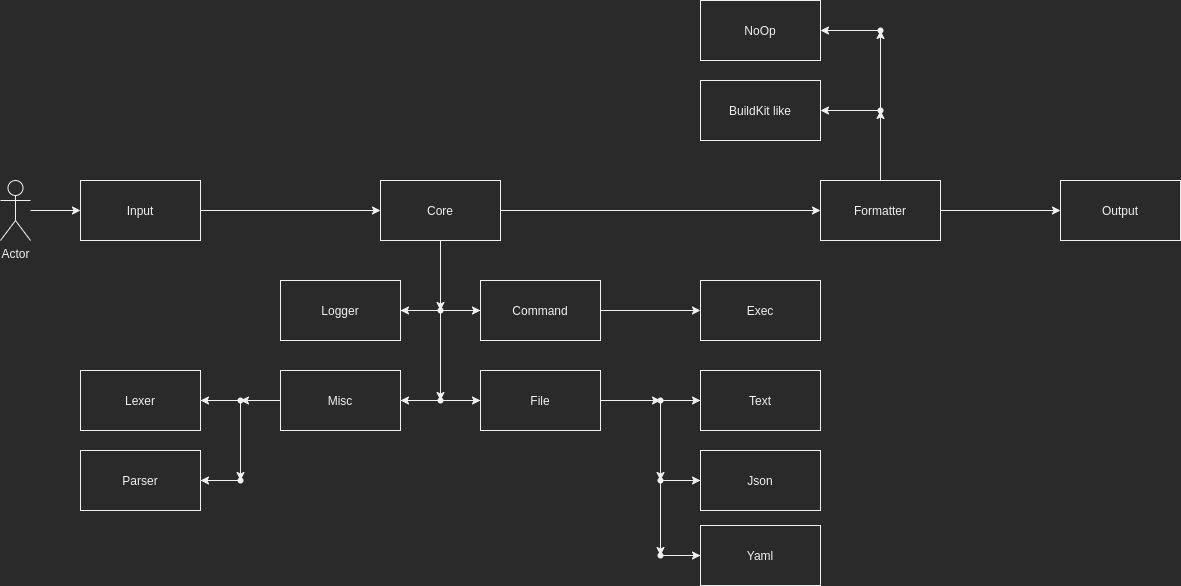

The diagram above was exported from draw.io. Its source (the exported page's mxGraphModel, read from the mxfile embedded in the PNG):
<mxGraphModel dx="1929" dy="750" grid="1" gridSize="10" guides="1" tooltips="1" connect="1" arrows="1" fold="1" page="1" pageScale="1" pageWidth="827" pageHeight="1169" math="0" shadow="0">
  <root>
    <mxCell id="0" />
    <mxCell id="1" parent="0" />
    <mxCell id="Ffbf8Xt2hDZYPpg4M-3T-5" value="" style="edgeStyle=orthogonalEdgeStyle;rounded=0;orthogonalLoop=1;jettySize=auto;html=1;" parent="1" source="Ffbf8Xt2hDZYPpg4M-3T-1" target="Ffbf8Xt2hDZYPpg4M-3T-3" edge="1">
      <mxGeometry relative="1" as="geometry" />
    </mxCell>
    <mxCell id="3v0N_gYVotUj1uqfmugj-6" value="" style="edgeStyle=orthogonalEdgeStyle;rounded=0;orthogonalLoop=1;jettySize=auto;html=1;" edge="1" parent="1" source="Ffbf8Xt2hDZYPpg4M-3T-1" target="3v0N_gYVotUj1uqfmugj-5">
      <mxGeometry relative="1" as="geometry" />
    </mxCell>
    <mxCell id="Ffbf8Xt2hDZYPpg4M-3T-1" value="Core" style="rounded=0;whiteSpace=wrap;html=1;" parent="1" vertex="1">
      <mxGeometry x="240" y="240" width="120" height="60" as="geometry" />
    </mxCell>
    <mxCell id="Ffbf8Xt2hDZYPpg4M-3T-4" value="" style="edgeStyle=orthogonalEdgeStyle;rounded=0;orthogonalLoop=1;jettySize=auto;html=1;" parent="1" source="Ffbf8Xt2hDZYPpg4M-3T-2" target="Ffbf8Xt2hDZYPpg4M-3T-1" edge="1">
      <mxGeometry relative="1" as="geometry" />
    </mxCell>
    <mxCell id="Ffbf8Xt2hDZYPpg4M-3T-2" value="Input" style="rounded=0;whiteSpace=wrap;html=1;" parent="1" vertex="1">
      <mxGeometry x="-60" y="240" width="120" height="60" as="geometry" />
    </mxCell>
    <mxCell id="Ffbf8Xt2hDZYPpg4M-3T-41" value="" style="edgeStyle=orthogonalEdgeStyle;rounded=0;orthogonalLoop=1;jettySize=auto;html=1;" parent="1" source="Ffbf8Xt2hDZYPpg4M-3T-3" target="Ffbf8Xt2hDZYPpg4M-3T-38" edge="1">
      <mxGeometry relative="1" as="geometry" />
    </mxCell>
    <mxCell id="3v0N_gYVotUj1uqfmugj-36" value="" style="edgeStyle=orthogonalEdgeStyle;rounded=0;orthogonalLoop=1;jettySize=auto;html=1;" edge="1" parent="1" source="Ffbf8Xt2hDZYPpg4M-3T-3" target="3v0N_gYVotUj1uqfmugj-35">
      <mxGeometry relative="1" as="geometry" />
    </mxCell>
    <mxCell id="Ffbf8Xt2hDZYPpg4M-3T-3" value="Formatter" style="rounded=0;whiteSpace=wrap;html=1;" parent="1" vertex="1">
      <mxGeometry x="680" y="240" width="120" height="60" as="geometry" />
    </mxCell>
    <mxCell id="3v0N_gYVotUj1uqfmugj-17" value="" style="edgeStyle=orthogonalEdgeStyle;rounded=0;orthogonalLoop=1;jettySize=auto;html=1;" edge="1" parent="1" source="Ffbf8Xt2hDZYPpg4M-3T-6" target="3v0N_gYVotUj1uqfmugj-16">
      <mxGeometry relative="1" as="geometry" />
    </mxCell>
    <mxCell id="Ffbf8Xt2hDZYPpg4M-3T-6" value="File" style="rounded=0;whiteSpace=wrap;html=1;" parent="1" vertex="1">
      <mxGeometry x="340" y="430" width="120" height="60" as="geometry" />
    </mxCell>
    <mxCell id="Ffbf8Xt2hDZYPpg4M-3T-27" value="" style="edgeStyle=orthogonalEdgeStyle;rounded=0;orthogonalLoop=1;jettySize=auto;html=1;" parent="1" source="Ffbf8Xt2hDZYPpg4M-3T-7" target="Ffbf8Xt2hDZYPpg4M-3T-26" edge="1">
      <mxGeometry relative="1" as="geometry" />
    </mxCell>
    <mxCell id="Ffbf8Xt2hDZYPpg4M-3T-7" value="Command" style="rounded=0;whiteSpace=wrap;html=1;" parent="1" vertex="1">
      <mxGeometry x="340" y="340" width="120" height="60" as="geometry" />
    </mxCell>
    <mxCell id="3v0N_gYVotUj1uqfmugj-29" value="" style="edgeStyle=orthogonalEdgeStyle;rounded=0;orthogonalLoop=1;jettySize=auto;html=1;" edge="1" parent="1" source="Ffbf8Xt2hDZYPpg4M-3T-8" target="3v0N_gYVotUj1uqfmugj-28">
      <mxGeometry relative="1" as="geometry" />
    </mxCell>
    <mxCell id="Ffbf8Xt2hDZYPpg4M-3T-8" value="Misc" style="rounded=0;whiteSpace=wrap;html=1;" parent="1" vertex="1">
      <mxGeometry x="140" y="430" width="120" height="60" as="geometry" />
    </mxCell>
    <mxCell id="Ffbf8Xt2hDZYPpg4M-3T-12" value="Text" style="rounded=0;whiteSpace=wrap;html=1;" parent="1" vertex="1">
      <mxGeometry x="560" y="430" width="120" height="60" as="geometry" />
    </mxCell>
    <mxCell id="Ffbf8Xt2hDZYPpg4M-3T-13" value="Json" style="rounded=0;whiteSpace=wrap;html=1;" parent="1" vertex="1">
      <mxGeometry x="560" y="510" width="120" height="60" as="geometry" />
    </mxCell>
    <mxCell id="Ffbf8Xt2hDZYPpg4M-3T-14" value="Yaml" style="rounded=0;whiteSpace=wrap;html=1;" parent="1" vertex="1">
      <mxGeometry x="560" y="585" width="120" height="60" as="geometry" />
    </mxCell>
    <mxCell id="Ffbf8Xt2hDZYPpg4M-3T-26" value="Exec" style="rounded=0;whiteSpace=wrap;html=1;" parent="1" vertex="1">
      <mxGeometry x="560" y="340" width="120" height="60" as="geometry" />
    </mxCell>
    <mxCell id="Ffbf8Xt2hDZYPpg4M-3T-28" value="Lexer" style="rounded=0;whiteSpace=wrap;html=1;" parent="1" vertex="1">
      <mxGeometry x="-60" y="430" width="120" height="60" as="geometry" />
    </mxCell>
    <mxCell id="Ffbf8Xt2hDZYPpg4M-3T-29" value="Parser" style="rounded=0;whiteSpace=wrap;html=1;" parent="1" vertex="1">
      <mxGeometry x="-60" y="510" width="120" height="60" as="geometry" />
    </mxCell>
    <mxCell id="3v0N_gYVotUj1uqfmugj-34" value="" style="edgeStyle=orthogonalEdgeStyle;rounded=0;orthogonalLoop=1;jettySize=auto;html=1;" edge="1" parent="1" source="Ffbf8Xt2hDZYPpg4M-3T-36" target="Ffbf8Xt2hDZYPpg4M-3T-2">
      <mxGeometry relative="1" as="geometry" />
    </mxCell>
    <mxCell id="Ffbf8Xt2hDZYPpg4M-3T-36" value="Actor" style="shape=umlActor;verticalLabelPosition=bottom;verticalAlign=top;html=1;outlineConnect=0;" parent="1" vertex="1">
      <mxGeometry x="-140" y="240" width="30" height="60" as="geometry" />
    </mxCell>
    <mxCell id="Ffbf8Xt2hDZYPpg4M-3T-38" value="Output" style="rounded=0;whiteSpace=wrap;html=1;" parent="1" vertex="1">
      <mxGeometry x="920" y="240" width="120" height="60" as="geometry" />
    </mxCell>
    <mxCell id="Ffbf8Xt2hDZYPpg4M-3T-39" value="BuildKit like" style="rounded=0;whiteSpace=wrap;html=1;" parent="1" vertex="1">
      <mxGeometry x="560" y="140" width="120" height="60" as="geometry" />
    </mxCell>
    <mxCell id="Ffbf8Xt2hDZYPpg4M-3T-40" value="NoOp" style="rounded=0;whiteSpace=wrap;html=1;" parent="1" vertex="1">
      <mxGeometry x="560" y="60" width="120" height="60" as="geometry" />
    </mxCell>
    <mxCell id="3v0N_gYVotUj1uqfmugj-1" value="Logger" style="rounded=0;whiteSpace=wrap;html=1;" vertex="1" parent="1">
      <mxGeometry x="140" y="340" width="120" height="60" as="geometry" />
    </mxCell>
    <mxCell id="3v0N_gYVotUj1uqfmugj-10" value="" style="edgeStyle=orthogonalEdgeStyle;rounded=0;orthogonalLoop=1;jettySize=auto;html=1;" edge="1" parent="1" source="3v0N_gYVotUj1uqfmugj-5" target="Ffbf8Xt2hDZYPpg4M-3T-7">
      <mxGeometry relative="1" as="geometry" />
    </mxCell>
    <mxCell id="3v0N_gYVotUj1uqfmugj-11" value="" style="edgeStyle=orthogonalEdgeStyle;rounded=0;orthogonalLoop=1;jettySize=auto;html=1;" edge="1" parent="1" source="3v0N_gYVotUj1uqfmugj-5" target="3v0N_gYVotUj1uqfmugj-1">
      <mxGeometry relative="1" as="geometry" />
    </mxCell>
    <mxCell id="3v0N_gYVotUj1uqfmugj-13" value="" style="edgeStyle=orthogonalEdgeStyle;rounded=0;orthogonalLoop=1;jettySize=auto;html=1;" edge="1" parent="1" source="3v0N_gYVotUj1uqfmugj-5" target="3v0N_gYVotUj1uqfmugj-12">
      <mxGeometry relative="1" as="geometry" />
    </mxCell>
    <mxCell id="3v0N_gYVotUj1uqfmugj-5" value="" style="shape=waypoint;size=6;pointerEvents=1;points=[];fillColor=#2a2a2a;resizable=0;rotatable=0;perimeter=centerPerimeter;snapToPoint=1;rounded=0;" vertex="1" parent="1">
      <mxGeometry x="280" y="350" width="40" height="40" as="geometry" />
    </mxCell>
    <mxCell id="3v0N_gYVotUj1uqfmugj-14" value="" style="edgeStyle=orthogonalEdgeStyle;rounded=0;orthogonalLoop=1;jettySize=auto;html=1;" edge="1" parent="1" source="3v0N_gYVotUj1uqfmugj-12" target="Ffbf8Xt2hDZYPpg4M-3T-6">
      <mxGeometry relative="1" as="geometry" />
    </mxCell>
    <mxCell id="3v0N_gYVotUj1uqfmugj-15" value="" style="edgeStyle=orthogonalEdgeStyle;rounded=0;orthogonalLoop=1;jettySize=auto;html=1;" edge="1" parent="1" source="3v0N_gYVotUj1uqfmugj-12" target="Ffbf8Xt2hDZYPpg4M-3T-8">
      <mxGeometry relative="1" as="geometry" />
    </mxCell>
    <mxCell id="3v0N_gYVotUj1uqfmugj-12" value="" style="shape=waypoint;size=6;pointerEvents=1;points=[];fillColor=#2a2a2a;resizable=0;rotatable=0;perimeter=centerPerimeter;snapToPoint=1;rounded=0;" vertex="1" parent="1">
      <mxGeometry x="280" y="440" width="40" height="40" as="geometry" />
    </mxCell>
    <mxCell id="3v0N_gYVotUj1uqfmugj-20" value="" style="edgeStyle=orthogonalEdgeStyle;rounded=0;orthogonalLoop=1;jettySize=auto;html=1;" edge="1" parent="1" source="3v0N_gYVotUj1uqfmugj-16" target="Ffbf8Xt2hDZYPpg4M-3T-12">
      <mxGeometry relative="1" as="geometry" />
    </mxCell>
    <mxCell id="3v0N_gYVotUj1uqfmugj-23" value="" style="edgeStyle=orthogonalEdgeStyle;rounded=0;orthogonalLoop=1;jettySize=auto;html=1;" edge="1" parent="1" source="3v0N_gYVotUj1uqfmugj-16" target="3v0N_gYVotUj1uqfmugj-22">
      <mxGeometry relative="1" as="geometry" />
    </mxCell>
    <mxCell id="3v0N_gYVotUj1uqfmugj-16" value="" style="shape=waypoint;size=6;pointerEvents=1;points=[];fillColor=#2a2a2a;resizable=0;rotatable=0;perimeter=centerPerimeter;snapToPoint=1;rounded=0;" vertex="1" parent="1">
      <mxGeometry x="500" y="440" width="40" height="40" as="geometry" />
    </mxCell>
    <mxCell id="3v0N_gYVotUj1uqfmugj-25" value="" style="edgeStyle=orthogonalEdgeStyle;rounded=0;orthogonalLoop=1;jettySize=auto;html=1;" edge="1" parent="1" source="3v0N_gYVotUj1uqfmugj-22" target="3v0N_gYVotUj1uqfmugj-24">
      <mxGeometry relative="1" as="geometry" />
    </mxCell>
    <mxCell id="3v0N_gYVotUj1uqfmugj-26" value="" style="edgeStyle=orthogonalEdgeStyle;rounded=0;orthogonalLoop=1;jettySize=auto;html=1;" edge="1" parent="1" source="3v0N_gYVotUj1uqfmugj-22" target="Ffbf8Xt2hDZYPpg4M-3T-13">
      <mxGeometry relative="1" as="geometry" />
    </mxCell>
    <mxCell id="3v0N_gYVotUj1uqfmugj-22" value="" style="shape=waypoint;size=6;pointerEvents=1;points=[];fillColor=#2a2a2a;resizable=0;rotatable=0;perimeter=centerPerimeter;snapToPoint=1;rounded=0;" vertex="1" parent="1">
      <mxGeometry x="500" y="520" width="40" height="40" as="geometry" />
    </mxCell>
    <mxCell id="3v0N_gYVotUj1uqfmugj-27" value="" style="edgeStyle=orthogonalEdgeStyle;rounded=0;orthogonalLoop=1;jettySize=auto;html=1;" edge="1" parent="1" source="3v0N_gYVotUj1uqfmugj-24" target="Ffbf8Xt2hDZYPpg4M-3T-14">
      <mxGeometry relative="1" as="geometry" />
    </mxCell>
    <mxCell id="3v0N_gYVotUj1uqfmugj-24" value="" style="shape=waypoint;size=6;pointerEvents=1;points=[];fillColor=#2a2a2a;resizable=0;rotatable=0;perimeter=centerPerimeter;snapToPoint=1;rounded=0;" vertex="1" parent="1">
      <mxGeometry x="500" y="595" width="40" height="40" as="geometry" />
    </mxCell>
    <mxCell id="3v0N_gYVotUj1uqfmugj-31" value="" style="edgeStyle=orthogonalEdgeStyle;rounded=0;orthogonalLoop=1;jettySize=auto;html=1;" edge="1" parent="1" source="3v0N_gYVotUj1uqfmugj-28" target="3v0N_gYVotUj1uqfmugj-30">
      <mxGeometry relative="1" as="geometry" />
    </mxCell>
    <mxCell id="3v0N_gYVotUj1uqfmugj-33" value="" style="edgeStyle=orthogonalEdgeStyle;rounded=0;orthogonalLoop=1;jettySize=auto;html=1;" edge="1" parent="1" source="3v0N_gYVotUj1uqfmugj-28" target="Ffbf8Xt2hDZYPpg4M-3T-28">
      <mxGeometry relative="1" as="geometry" />
    </mxCell>
    <mxCell id="3v0N_gYVotUj1uqfmugj-28" value="" style="shape=waypoint;size=6;pointerEvents=1;points=[];fillColor=#2a2a2a;resizable=0;rotatable=0;perimeter=centerPerimeter;snapToPoint=1;rounded=0;" vertex="1" parent="1">
      <mxGeometry x="80" y="440" width="40" height="40" as="geometry" />
    </mxCell>
    <mxCell id="3v0N_gYVotUj1uqfmugj-32" value="" style="edgeStyle=orthogonalEdgeStyle;rounded=0;orthogonalLoop=1;jettySize=auto;html=1;" edge="1" parent="1" source="3v0N_gYVotUj1uqfmugj-30" target="Ffbf8Xt2hDZYPpg4M-3T-29">
      <mxGeometry relative="1" as="geometry" />
    </mxCell>
    <mxCell id="3v0N_gYVotUj1uqfmugj-30" value="" style="shape=waypoint;size=6;pointerEvents=1;points=[];fillColor=#2a2a2a;resizable=0;rotatable=0;perimeter=centerPerimeter;snapToPoint=1;rounded=0;" vertex="1" parent="1">
      <mxGeometry x="80" y="520" width="40" height="40" as="geometry" />
    </mxCell>
    <mxCell id="3v0N_gYVotUj1uqfmugj-38" value="" style="edgeStyle=orthogonalEdgeStyle;rounded=0;orthogonalLoop=1;jettySize=auto;html=1;" edge="1" parent="1" source="3v0N_gYVotUj1uqfmugj-35" target="3v0N_gYVotUj1uqfmugj-37">
      <mxGeometry relative="1" as="geometry" />
    </mxCell>
    <mxCell id="3v0N_gYVotUj1uqfmugj-40" value="" style="edgeStyle=orthogonalEdgeStyle;rounded=0;orthogonalLoop=1;jettySize=auto;html=1;" edge="1" parent="1" source="3v0N_gYVotUj1uqfmugj-35" target="Ffbf8Xt2hDZYPpg4M-3T-39">
      <mxGeometry relative="1" as="geometry" />
    </mxCell>
    <mxCell id="3v0N_gYVotUj1uqfmugj-35" value="" style="shape=waypoint;size=6;pointerEvents=1;points=[];fillColor=#2a2a2a;resizable=0;rotatable=0;perimeter=centerPerimeter;snapToPoint=1;rounded=0;" vertex="1" parent="1">
      <mxGeometry x="720" y="150" width="40" height="40" as="geometry" />
    </mxCell>
    <mxCell id="3v0N_gYVotUj1uqfmugj-39" value="" style="edgeStyle=orthogonalEdgeStyle;rounded=0;orthogonalLoop=1;jettySize=auto;html=1;" edge="1" parent="1" source="3v0N_gYVotUj1uqfmugj-37" target="Ffbf8Xt2hDZYPpg4M-3T-40">
      <mxGeometry relative="1" as="geometry" />
    </mxCell>
    <mxCell id="3v0N_gYVotUj1uqfmugj-37" value="" style="shape=waypoint;size=6;pointerEvents=1;points=[];fillColor=#2a2a2a;resizable=0;rotatable=0;perimeter=centerPerimeter;snapToPoint=1;rounded=0;" vertex="1" parent="1">
      <mxGeometry x="720" y="70" width="40" height="40" as="geometry" />
    </mxCell>
  </root>
</mxGraphModel>